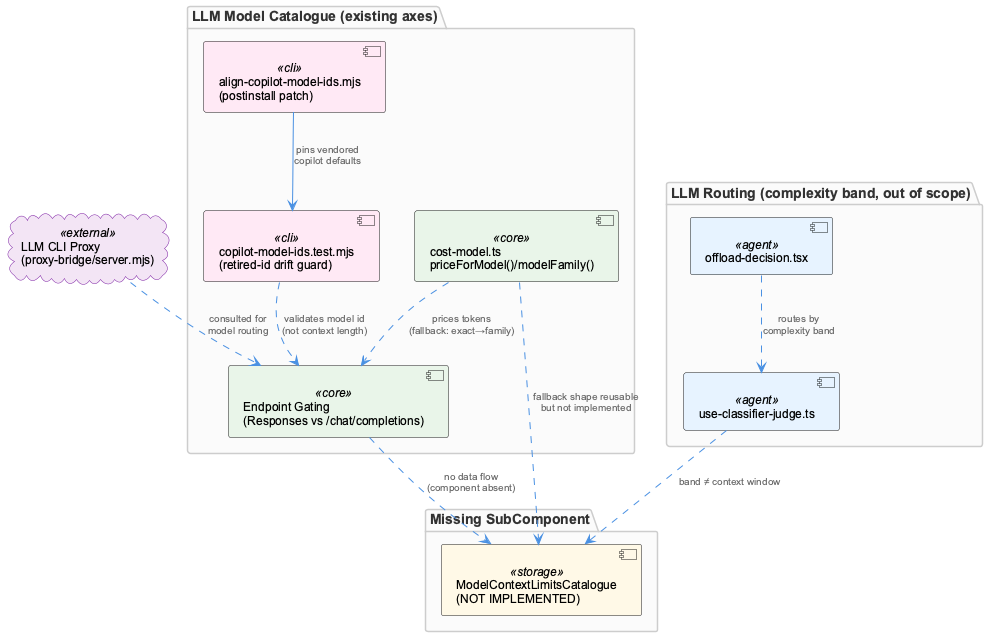

The diagram above was rendered by PlantUML. Its source (embedded in the PNG):
@startuml
!include /Users/Q284340/Agentic/coding/docs/puml/_standard-style.puml

package "LLM Model Catalogue (existing axes)" {
  component "Endpoint Gating\n(Responses vs /chat/completions)" as gating <<core>>
  component "copilot-model-ids.test.mjs\n(retired-id drift guard)" as retiredGuard <<cli>>
  component "align-copilot-model-ids.mjs\n(postinstall patch)" as alignScript <<cli>>
  component "cost-model.ts\npriceForModel()/modelFamily()" as costModel <<core>>
}

package "LLM Routing (complexity band, out of scope)" {
  component "offload-decision.tsx" as offload <<agent>>
  component "use-classifier-judge.ts" as judge <<agent>>
}

package "Missing SubComponent" {
  component "ModelContextLimitsCatalogue\n(NOT IMPLEMENTED)" as ctxLimits <<storage>>
}

cloud "LLM CLI Proxy\n(proxy-bridge/server.mjs)" as proxy <<external>>

alignScript --> retiredGuard : "pins vendored\ncopilot defaults"
retiredGuard ..> gating : "validates model id\n(not context length)"
costModel ..> gating : "prices tokens\n(fallback: exact→family)"
offload ..> judge : "routes by\ncomplexity band"

gating ..> ctxLimits : "no data flow\n(component absent)"
costModel ..> ctxLimits : "fallback shape reusable\nbut not implemented"
judge ..> ctxLimits : "band ≠ context window"

proxy ..> gating : "consulted for\nmodel routing"

@enduml